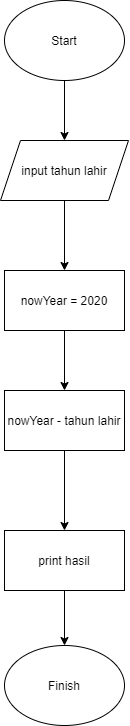

The diagram above was exported from draw.io. Its source (the exported page's mxGraphModel, read from the mxfile embedded in the PNG):
<mxGraphModel dx="1885" dy="1335" grid="1" gridSize="10" guides="1" tooltips="1" connect="1" arrows="1" fold="1" page="1" pageScale="1" pageWidth="850" pageHeight="1100" math="0" shadow="0">
  <root>
    <mxCell id="0" />
    <mxCell id="1" parent="0" />
    <mxCell id="wY9xARKsYHRoSQlkfXKD-1" value="" style="edgeStyle=orthogonalEdgeStyle;rounded=0;orthogonalLoop=1;jettySize=auto;html=1;" edge="1" parent="1" source="wY9xARKsYHRoSQlkfXKD-2" target="wY9xARKsYHRoSQlkfXKD-4">
      <mxGeometry relative="1" as="geometry" />
    </mxCell>
    <mxCell id="wY9xARKsYHRoSQlkfXKD-2" value="Start" style="ellipse;whiteSpace=wrap;html=1;" vertex="1" parent="1">
      <mxGeometry x="365" y="70" width="120" height="80" as="geometry" />
    </mxCell>
    <mxCell id="wY9xARKsYHRoSQlkfXKD-13" value="" style="edgeStyle=orthogonalEdgeStyle;rounded=0;orthogonalLoop=1;jettySize=auto;html=1;" edge="1" parent="1" source="wY9xARKsYHRoSQlkfXKD-4" target="wY9xARKsYHRoSQlkfXKD-11">
      <mxGeometry relative="1" as="geometry" />
    </mxCell>
    <mxCell id="wY9xARKsYHRoSQlkfXKD-4" value="&lt;span&gt;input tahun lahir&lt;/span&gt;" style="shape=parallelogram;perimeter=parallelogramPerimeter;whiteSpace=wrap;html=1;fixedSize=1;" vertex="1" parent="1">
      <mxGeometry x="361" y="210" width="128" height="60" as="geometry" />
    </mxCell>
    <mxCell id="wY9xARKsYHRoSQlkfXKD-8" value="" style="edgeStyle=orthogonalEdgeStyle;rounded=0;orthogonalLoop=1;jettySize=auto;html=1;" edge="1" parent="1" source="wY9xARKsYHRoSQlkfXKD-9" target="wY9xARKsYHRoSQlkfXKD-12">
      <mxGeometry relative="1" as="geometry" />
    </mxCell>
    <mxCell id="wY9xARKsYHRoSQlkfXKD-9" value="print hasil" style="whiteSpace=wrap;html=1;" vertex="1" parent="1">
      <mxGeometry x="365" y="600" width="120" height="60" as="geometry" />
    </mxCell>
    <mxCell id="wY9xARKsYHRoSQlkfXKD-15" value="" style="edgeStyle=orthogonalEdgeStyle;rounded=0;orthogonalLoop=1;jettySize=auto;html=1;" edge="1" parent="1" source="wY9xARKsYHRoSQlkfXKD-11" target="wY9xARKsYHRoSQlkfXKD-14">
      <mxGeometry relative="1" as="geometry" />
    </mxCell>
    <mxCell id="wY9xARKsYHRoSQlkfXKD-11" value="nowYear = 2020" style="whiteSpace=wrap;html=1;" vertex="1" parent="1">
      <mxGeometry x="365" y="340" width="120" height="60" as="geometry" />
    </mxCell>
    <mxCell id="wY9xARKsYHRoSQlkfXKD-12" value="Finish" style="ellipse;whiteSpace=wrap;html=1;" vertex="1" parent="1">
      <mxGeometry x="365" y="715" width="120" height="80" as="geometry" />
    </mxCell>
    <mxCell id="wY9xARKsYHRoSQlkfXKD-16" value="" style="edgeStyle=orthogonalEdgeStyle;rounded=0;orthogonalLoop=1;jettySize=auto;html=1;" edge="1" parent="1" source="wY9xARKsYHRoSQlkfXKD-14" target="wY9xARKsYHRoSQlkfXKD-9">
      <mxGeometry relative="1" as="geometry" />
    </mxCell>
    <mxCell id="wY9xARKsYHRoSQlkfXKD-14" value="nowYear - tahun lahir" style="whiteSpace=wrap;html=1;" vertex="1" parent="1">
      <mxGeometry x="365" y="460" width="120" height="60" as="geometry" />
    </mxCell>
  </root>
</mxGraphModel>